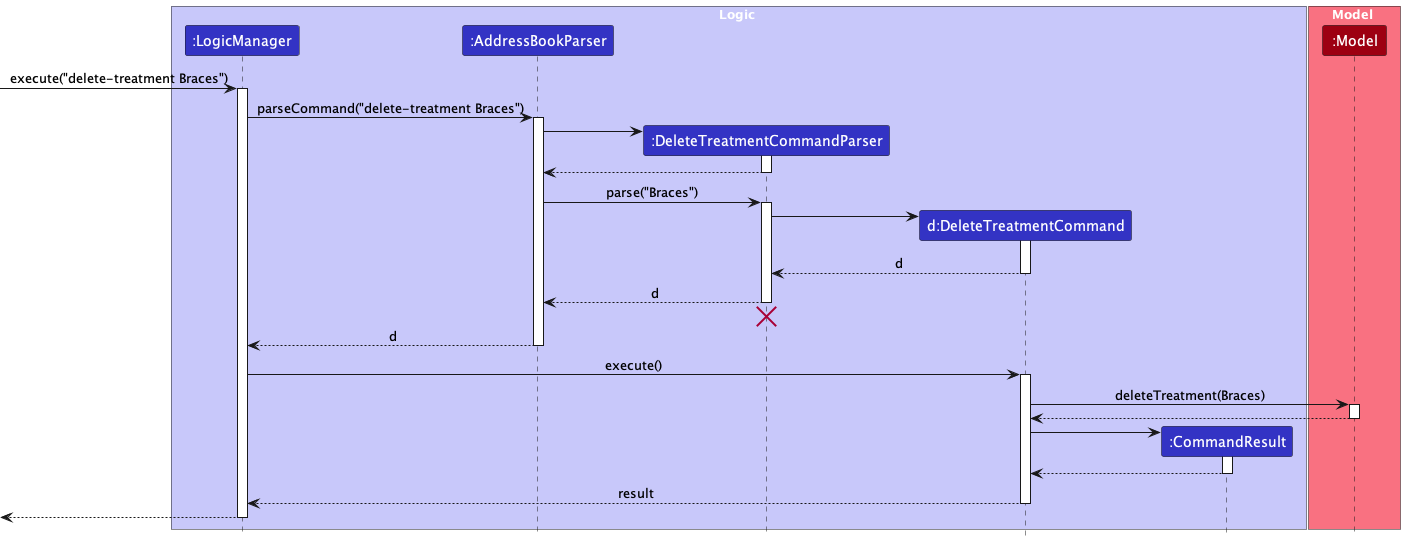

The diagram above was rendered by PlantUML. Its source (embedded in the PNG):
@startuml
!include style.puml
skinparam ArrowFontStyle plain

box Logic LOGIC_COLOR_T1
participant ":LogicManager" as LogicManager LOGIC_COLOR
participant ":AddressBookParser" as AddressBookParser LOGIC_COLOR
participant ":DeleteTreatmentCommandParser" as DeleteTreatmentCommandParser LOGIC_COLOR
participant "d:DeleteTreatmentCommand" as DeleteTreatmentCommand LOGIC_COLOR
participant ":CommandResult" as CommandResult LOGIC_COLOR
end box

box Model MODEL_COLOR_T1
participant ":Model" as Model MODEL_COLOR
end box

[-> LogicManager : execute("delete-treatment Braces")
activate LogicManager

LogicManager -> AddressBookParser : parseCommand("delete-treatment Braces")
activate AddressBookParser

create DeleteTreatmentCommandParser
AddressBookParser -> DeleteTreatmentCommandParser
activate DeleteTreatmentCommandParser

DeleteTreatmentCommandParser --> AddressBookParser
deactivate DeleteTreatmentCommandParser

AddressBookParser -> DeleteTreatmentCommandParser : parse("Braces")
activate DeleteTreatmentCommandParser

create DeleteTreatmentCommand
DeleteTreatmentCommandParser -> DeleteTreatmentCommand
activate DeleteTreatmentCommand

DeleteTreatmentCommand --> DeleteTreatmentCommandParser : d
deactivate DeleteTreatmentCommand

DeleteTreatmentCommandParser --> AddressBookParser : d
deactivate DeleteTreatmentCommandParser
'Hidden arrow to position the destroy marker below the end of the activation bar.
DeleteTreatmentCommandParser -[hidden]-> AddressBookParser
destroy DeleteTreatmentCommandParser

AddressBookParser --> LogicManager : d
deactivate AddressBookParser

LogicManager -> DeleteTreatmentCommand : execute()
activate DeleteTreatmentCommand

DeleteTreatmentCommand -> Model : deleteTreatment(Braces)
activate Model

Model --> DeleteTreatmentCommand
deactivate Model

create CommandResult
DeleteTreatmentCommand -> CommandResult
activate CommandResult

CommandResult --> DeleteTreatmentCommand
deactivate CommandResult

DeleteTreatmentCommand --> LogicManager : result
deactivate DeleteTreatmentCommand

[<--LogicManager
deactivate LogicManager
@enduml